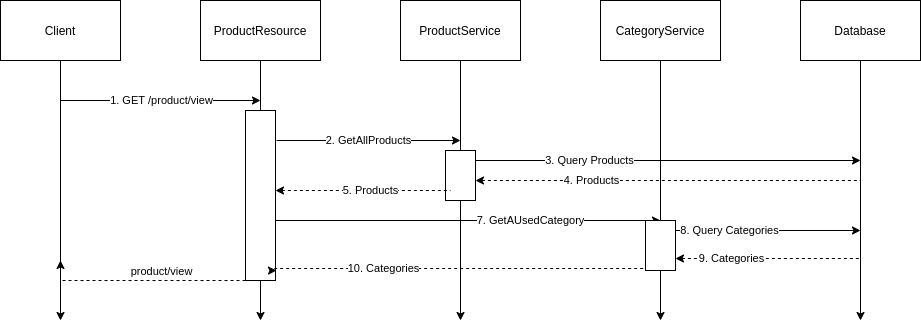

The diagram above was exported from draw.io. Its source (the exported page's mxGraphModel, read from the mxfile embedded in the PNG):
<mxGraphModel dx="1421" dy="815" grid="1" gridSize="10" guides="1" tooltips="1" connect="1" arrows="1" fold="1" page="1" pageScale="1" pageWidth="1169" pageHeight="827" math="0" shadow="0">
  <root>
    <mxCell id="0" />
    <mxCell id="1" parent="0" />
    <mxCell id="vA25d-jcaDkFCvO4j3QV-37" style="edgeStyle=orthogonalEdgeStyle;rounded=0;orthogonalLoop=1;jettySize=auto;html=1;" edge="1" parent="1" source="vA25d-jcaDkFCvO4j3QV-32">
      <mxGeometry relative="1" as="geometry">
        <mxPoint x="100" y="480" as="targetPoint" />
      </mxGeometry>
    </mxCell>
    <mxCell id="vA25d-jcaDkFCvO4j3QV-32" value="Client" style="rounded=0;whiteSpace=wrap;html=1;" vertex="1" parent="1">
      <mxGeometry x="40" y="160" width="120" height="60" as="geometry" />
    </mxCell>
    <mxCell id="vA25d-jcaDkFCvO4j3QV-38" style="edgeStyle=orthogonalEdgeStyle;rounded=0;orthogonalLoop=1;jettySize=auto;html=1;strokeColor=#000000;" edge="1" parent="1" source="vA25d-jcaDkFCvO4j3QV-33">
      <mxGeometry relative="1" as="geometry">
        <mxPoint x="300" y="480" as="targetPoint" />
      </mxGeometry>
    </mxCell>
    <mxCell id="vA25d-jcaDkFCvO4j3QV-33" value="ProductResource" style="rounded=0;whiteSpace=wrap;html=1;" vertex="1" parent="1">
      <mxGeometry x="240" y="160" width="120" height="60" as="geometry" />
    </mxCell>
    <mxCell id="vA25d-jcaDkFCvO4j3QV-39" style="edgeStyle=orthogonalEdgeStyle;rounded=0;orthogonalLoop=1;jettySize=auto;html=1;strokeColor=#000000;" edge="1" parent="1" source="vA25d-jcaDkFCvO4j3QV-34">
      <mxGeometry relative="1" as="geometry">
        <mxPoint x="500" y="480" as="targetPoint" />
      </mxGeometry>
    </mxCell>
    <mxCell id="vA25d-jcaDkFCvO4j3QV-34" value="ProductService" style="rounded=0;whiteSpace=wrap;html=1;" vertex="1" parent="1">
      <mxGeometry x="440" y="160" width="120" height="60" as="geometry" />
    </mxCell>
    <mxCell id="vA25d-jcaDkFCvO4j3QV-40" style="edgeStyle=orthogonalEdgeStyle;rounded=0;orthogonalLoop=1;jettySize=auto;html=1;strokeColor=#000000;startArrow=none;" edge="1" parent="1" source="vA25d-jcaDkFCvO4j3QV-54">
      <mxGeometry relative="1" as="geometry">
        <mxPoint x="700" y="480" as="targetPoint" />
      </mxGeometry>
    </mxCell>
    <mxCell id="vA25d-jcaDkFCvO4j3QV-35" value="CategoryService" style="rounded=0;whiteSpace=wrap;html=1;" vertex="1" parent="1">
      <mxGeometry x="640" y="160" width="120" height="60" as="geometry" />
    </mxCell>
    <mxCell id="vA25d-jcaDkFCvO4j3QV-41" style="edgeStyle=orthogonalEdgeStyle;rounded=0;orthogonalLoop=1;jettySize=auto;html=1;strokeColor=#000000;" edge="1" parent="1" source="vA25d-jcaDkFCvO4j3QV-36">
      <mxGeometry relative="1" as="geometry">
        <mxPoint x="900" y="480" as="targetPoint" />
      </mxGeometry>
    </mxCell>
    <mxCell id="vA25d-jcaDkFCvO4j3QV-36" value="Database" style="rounded=0;whiteSpace=wrap;html=1;" vertex="1" parent="1">
      <mxGeometry x="840" y="160" width="120" height="60" as="geometry" />
    </mxCell>
    <mxCell id="vA25d-jcaDkFCvO4j3QV-42" value="" style="endArrow=classic;html=1;strokeColor=#000000;" edge="1" parent="1">
      <mxGeometry width="50" height="50" relative="1" as="geometry">
        <mxPoint x="100" y="260" as="sourcePoint" />
        <mxPoint x="300" y="260" as="targetPoint" />
      </mxGeometry>
    </mxCell>
    <mxCell id="vA25d-jcaDkFCvO4j3QV-43" value="1. GET /product/view" style="edgeLabel;html=1;align=center;verticalAlign=middle;resizable=0;points=[];" vertex="1" connectable="0" parent="vA25d-jcaDkFCvO4j3QV-42">
      <mxGeometry x="0.35" y="1" relative="1" as="geometry">
        <mxPoint x="-35" as="offset" />
      </mxGeometry>
    </mxCell>
    <mxCell id="vA25d-jcaDkFCvO4j3QV-45" style="edgeStyle=orthogonalEdgeStyle;rounded=0;orthogonalLoop=1;jettySize=auto;html=1;exitX=0;exitY=0.894;exitDx=0;exitDy=0;strokeColor=#000000;exitPerimeter=0;dashed=1;" edge="1" parent="1" source="vA25d-jcaDkFCvO4j3QV-44">
      <mxGeometry relative="1" as="geometry">
        <mxPoint x="100" y="420" as="targetPoint" />
        <Array as="points">
          <mxPoint x="285" y="440" />
          <mxPoint x="100" y="440" />
        </Array>
      </mxGeometry>
    </mxCell>
    <mxCell id="vA25d-jcaDkFCvO4j3QV-46" value="product/view" style="edgeLabel;html=1;align=center;verticalAlign=middle;resizable=0;points=[];" vertex="1" connectable="0" parent="vA25d-jcaDkFCvO4j3QV-45">
      <mxGeometry x="-0.1987" y="1" relative="1" as="geometry">
        <mxPoint x="-14" y="-11" as="offset" />
      </mxGeometry>
    </mxCell>
    <mxCell id="vA25d-jcaDkFCvO4j3QV-48" value="2. GetAllProducts" style="edgeStyle=orthogonalEdgeStyle;rounded=0;orthogonalLoop=1;jettySize=auto;html=1;strokeColor=#000000;" edge="1" parent="1">
      <mxGeometry relative="1" as="geometry">
        <mxPoint x="500" y="300" as="targetPoint" />
        <mxPoint x="316" y="300" as="sourcePoint" />
        <Array as="points">
          <mxPoint x="316" y="300" />
        </Array>
      </mxGeometry>
    </mxCell>
    <mxCell id="vA25d-jcaDkFCvO4j3QV-44" value="" style="rounded=0;whiteSpace=wrap;html=1;" vertex="1" parent="1">
      <mxGeometry x="285" y="270" width="30" height="170" as="geometry" />
    </mxCell>
    <mxCell id="vA25d-jcaDkFCvO4j3QV-49" value="7. GetAUsedCategory" style="edgeStyle=orthogonalEdgeStyle;rounded=0;orthogonalLoop=1;jettySize=auto;html=1;exitX=1.033;exitY=0.092;exitDx=0;exitDy=0;strokeColor=#000000;exitPerimeter=0;" edge="1" parent="1">
      <mxGeometry x="0.3301" relative="1" as="geometry">
        <mxPoint x="700" y="380" as="targetPoint" />
        <mxPoint x="315" y="383.1199999999999" as="sourcePoint" />
        <Array as="points">
          <mxPoint x="315.01" y="380" />
        </Array>
        <mxPoint as="offset" />
      </mxGeometry>
    </mxCell>
    <mxCell id="vA25d-jcaDkFCvO4j3QV-50" value="3. Query Products" style="edgeStyle=orthogonalEdgeStyle;rounded=0;orthogonalLoop=1;jettySize=auto;html=1;exitX=1.033;exitY=0.092;exitDx=0;exitDy=0;strokeColor=#000000;exitPerimeter=0;" edge="1" parent="1">
      <mxGeometry x="-0.3991" relative="1" as="geometry">
        <mxPoint x="900" y="320" as="targetPoint" />
        <mxPoint x="515" y="323.1199999999999" as="sourcePoint" />
        <Array as="points">
          <mxPoint x="515.01" y="320" />
        </Array>
        <mxPoint as="offset" />
      </mxGeometry>
    </mxCell>
    <mxCell id="vA25d-jcaDkFCvO4j3QV-51" value="" style="rounded=0;whiteSpace=wrap;html=1;" vertex="1" parent="1">
      <mxGeometry x="485" y="310" width="30" height="50" as="geometry" />
    </mxCell>
    <mxCell id="vA25d-jcaDkFCvO4j3QV-52" value="4. Products" style="edgeStyle=orthogonalEdgeStyle;rounded=0;orthogonalLoop=1;jettySize=auto;html=1;strokeColor=#000000;startArrow=classic;startFill=1;endArrow=none;endFill=0;dashed=1;" edge="1" parent="1">
      <mxGeometry x="-0.3991" relative="1" as="geometry">
        <mxPoint x="900" y="340" as="targetPoint" />
        <mxPoint x="515" y="340" as="sourcePoint" />
        <Array as="points">
          <mxPoint x="515" y="340" />
        </Array>
        <mxPoint as="offset" />
      </mxGeometry>
    </mxCell>
    <mxCell id="vA25d-jcaDkFCvO4j3QV-53" value="5. Products" style="edgeStyle=orthogonalEdgeStyle;rounded=0;orthogonalLoop=1;jettySize=auto;html=1;strokeColor=#000000;startArrow=classic;startFill=1;endArrow=none;endFill=0;dashed=1;" edge="1" parent="1">
      <mxGeometry x="0.0857" relative="1" as="geometry">
        <mxPoint x="490" y="350" as="targetPoint" />
        <mxPoint x="315" y="350" as="sourcePoint" />
        <Array as="points">
          <mxPoint x="420" y="350" />
          <mxPoint x="420" y="350" />
        </Array>
        <mxPoint as="offset" />
      </mxGeometry>
    </mxCell>
    <mxCell id="vA25d-jcaDkFCvO4j3QV-54" value="" style="rounded=0;whiteSpace=wrap;html=1;" vertex="1" parent="1">
      <mxGeometry x="685" y="380" width="30" height="50" as="geometry" />
    </mxCell>
    <mxCell id="vA25d-jcaDkFCvO4j3QV-55" value="" style="edgeStyle=orthogonalEdgeStyle;rounded=0;orthogonalLoop=1;jettySize=auto;html=1;strokeColor=#000000;endArrow=none;" edge="1" parent="1" source="vA25d-jcaDkFCvO4j3QV-35" target="vA25d-jcaDkFCvO4j3QV-54">
      <mxGeometry relative="1" as="geometry">
        <mxPoint x="700" y="640" as="targetPoint" />
        <mxPoint x="700" y="220" as="sourcePoint" />
      </mxGeometry>
    </mxCell>
    <mxCell id="vA25d-jcaDkFCvO4j3QV-56" value="8. Query Categories" style="edgeStyle=orthogonalEdgeStyle;rounded=0;orthogonalLoop=1;jettySize=auto;html=1;exitX=1.033;exitY=0.092;exitDx=0;exitDy=0;strokeColor=#000000;exitPerimeter=0;" edge="1" parent="1">
      <mxGeometry x="-0.3991" relative="1" as="geometry">
        <mxPoint x="900" y="390" as="targetPoint" />
        <mxPoint x="715" y="393.1199999999999" as="sourcePoint" />
        <Array as="points">
          <mxPoint x="715.01" y="390" />
        </Array>
        <mxPoint as="offset" />
      </mxGeometry>
    </mxCell>
    <mxCell id="vA25d-jcaDkFCvO4j3QV-57" value="9. Categories" style="edgeStyle=orthogonalEdgeStyle;rounded=0;orthogonalLoop=1;jettySize=auto;html=1;strokeColor=#000000;startArrow=classic;startFill=1;endArrow=none;endFill=0;dashed=1;exitX=1;exitY=0.75;exitDx=0;exitDy=0;" edge="1" parent="1" source="vA25d-jcaDkFCvO4j3QV-54">
      <mxGeometry x="-0.3991" relative="1" as="geometry">
        <mxPoint x="900" y="418" as="targetPoint" />
        <mxPoint x="515" y="430" as="sourcePoint" />
        <Array as="points">
          <mxPoint x="900" y="418" />
        </Array>
        <mxPoint as="offset" />
      </mxGeometry>
    </mxCell>
    <mxCell id="vA25d-jcaDkFCvO4j3QV-58" value="10. Categories" style="edgeStyle=orthogonalEdgeStyle;rounded=0;orthogonalLoop=1;jettySize=auto;html=1;strokeColor=#000000;startArrow=classic;startFill=1;endArrow=none;endFill=0;dashed=1;exitX=1.033;exitY=0.941;exitDx=0;exitDy=0;exitPerimeter=0;" edge="1" parent="1" source="vA25d-jcaDkFCvO4j3QV-44">
      <mxGeometry x="-0.3991" relative="1" as="geometry">
        <mxPoint x="685" y="428" as="targetPoint" />
        <mxPoint x="320" y="440" as="sourcePoint" />
        <Array as="points">
          <mxPoint x="314" y="430" />
          <mxPoint x="314" y="428" />
        </Array>
        <mxPoint as="offset" />
      </mxGeometry>
    </mxCell>
  </root>
</mxGraphModel>